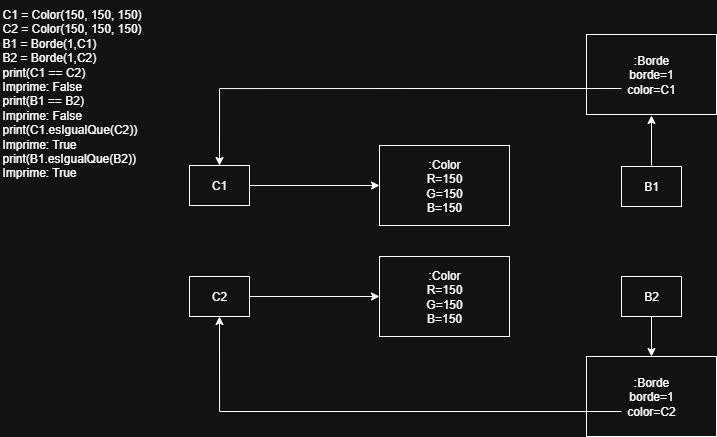

The diagram above was exported from draw.io. Its source (the exported page's mxGraphModel, read from the mxfile embedded in the PNG):
<mxGraphModel dx="1156" dy="526" grid="1" gridSize="10" guides="1" tooltips="1" connect="1" arrows="1" fold="1" page="1" pageScale="1" pageWidth="827" pageHeight="1169" math="0" shadow="0">
  <root>
    <mxCell id="0" />
    <mxCell id="1" parent="0" />
    <mxCell id="Of7ecdwcfugAljQUvfXz-5" value="&lt;font style=&quot;color: light-dark(rgb(0, 0, 0), rgb(255, 255, 255));&quot;&gt;C1 = Color(150, 150, 150)&lt;br&gt;C2 = Color(150, 150, 150)&lt;br&gt;B1 = Borde(1,C1)&lt;br&gt;B2 = Borde(1,C2)&lt;/font&gt;&lt;div&gt;&lt;font style=&quot;color: light-dark(rgb(0, 0, 0), rgb(255, 255, 255));&quot;&gt;print(C1 == C2)&lt;/font&gt;&lt;div&gt;&lt;font style=&quot;color: light-dark(rgb(0, 0, 0), rgb(255, 255, 255));&quot;&gt;Imprime: False&lt;br&gt;print(B1 == B2)&lt;/font&gt;&lt;/div&gt;&lt;div&gt;&lt;font style=&quot;color: light-dark(rgb(0, 0, 0), rgb(255, 255, 255));&quot;&gt;Imprime: False&lt;br&gt;print(C1.esIgualQue(C2))&lt;/font&gt;&lt;/div&gt;&lt;div&gt;&lt;font style=&quot;color: light-dark(rgb(0, 0, 0), rgb(255, 255, 255));&quot;&gt;Imprime: True&lt;br&gt;print(B1.esIgualQue(B2))&lt;/font&gt;&lt;/div&gt;&lt;div&gt;&lt;font style=&quot;color: light-dark(rgb(0, 0, 0), rgb(255, 255, 255));&quot;&gt;Imprime: True&lt;/font&gt;&lt;/div&gt;&lt;/div&gt;" style="text;whiteSpace=wrap;html=1;" vertex="1" parent="1">
      <mxGeometry x="10" y="11" width="160" height="190" as="geometry" />
    </mxCell>
    <mxCell id="Of7ecdwcfugAljQUvfXz-48" style="edgeStyle=orthogonalEdgeStyle;rounded=0;orthogonalLoop=1;jettySize=auto;html=1;entryX=0;entryY=0.5;entryDx=0;entryDy=0;fillColor=light-dark(transparent,#FFFFFF);" edge="1" parent="1" source="Of7ecdwcfugAljQUvfXz-6" target="Of7ecdwcfugAljQUvfXz-25">
      <mxGeometry relative="1" as="geometry" />
    </mxCell>
    <mxCell id="Of7ecdwcfugAljQUvfXz-6" value="C1" style="html=1;whiteSpace=wrap;" vertex="1" parent="1">
      <mxGeometry x="199" y="176" width="60" height="40" as="geometry" />
    </mxCell>
    <mxCell id="Of7ecdwcfugAljQUvfXz-46" style="edgeStyle=orthogonalEdgeStyle;rounded=0;orthogonalLoop=1;jettySize=auto;html=1;entryX=0;entryY=0.5;entryDx=0;entryDy=0;fillColor=light-dark(transparent,#FFFFFF);" edge="1" parent="1" source="Of7ecdwcfugAljQUvfXz-7" target="Of7ecdwcfugAljQUvfXz-35">
      <mxGeometry relative="1" as="geometry">
        <mxPoint x="379" y="307" as="targetPoint" />
      </mxGeometry>
    </mxCell>
    <mxCell id="Of7ecdwcfugAljQUvfXz-7" value="C2" style="html=1;whiteSpace=wrap;" vertex="1" parent="1">
      <mxGeometry x="199" y="287" width="60" height="40" as="geometry" />
    </mxCell>
    <mxCell id="Of7ecdwcfugAljQUvfXz-39" style="edgeStyle=orthogonalEdgeStyle;rounded=0;orthogonalLoop=1;jettySize=auto;html=1;entryX=0.5;entryY=0;entryDx=0;entryDy=0;fillColor=light-dark(transparent,#FFFFFF);" edge="1" parent="1" source="Of7ecdwcfugAljQUvfXz-8" target="Of7ecdwcfugAljQUvfXz-37">
      <mxGeometry relative="1" as="geometry" />
    </mxCell>
    <mxCell id="Of7ecdwcfugAljQUvfXz-8" value="B2" style="html=1;whiteSpace=wrap;" vertex="1" parent="1">
      <mxGeometry x="631" y="287" width="60" height="40" as="geometry" />
    </mxCell>
    <mxCell id="Of7ecdwcfugAljQUvfXz-27" style="edgeStyle=orthogonalEdgeStyle;rounded=0;orthogonalLoop=1;jettySize=auto;html=1;fillColor=light-dark(transparent,#FFFFFF);" edge="1" parent="1">
      <mxGeometry relative="1" as="geometry">
        <mxPoint x="661" y="126" as="targetPoint" />
        <mxPoint x="661" y="176" as="sourcePoint" />
      </mxGeometry>
    </mxCell>
    <mxCell id="Of7ecdwcfugAljQUvfXz-9" value="B1" style="html=1;whiteSpace=wrap;" vertex="1" parent="1">
      <mxGeometry x="631" y="177" width="60" height="40" as="geometry" />
    </mxCell>
    <mxCell id="Of7ecdwcfugAljQUvfXz-25" value=":Color&lt;div&gt;R=150&lt;/div&gt;&lt;div&gt;G=150&lt;/div&gt;&lt;div&gt;B=150&lt;/div&gt;" style="html=1;whiteSpace=wrap;" vertex="1" parent="1">
      <mxGeometry x="389" y="156" width="130" height="80" as="geometry" />
    </mxCell>
    <mxCell id="Of7ecdwcfugAljQUvfXz-28" value=":Borde&lt;div&gt;borde=1&lt;/div&gt;&lt;div&gt;color=C1&lt;/div&gt;" style="html=1;whiteSpace=wrap;" vertex="1" parent="1">
      <mxGeometry x="596" y="45" width="130" height="80" as="geometry" />
    </mxCell>
    <mxCell id="Of7ecdwcfugAljQUvfXz-35" value=":Color&lt;div&gt;R=150&lt;/div&gt;&lt;div&gt;G=150&lt;/div&gt;&lt;div&gt;B=150&lt;/div&gt;" style="html=1;whiteSpace=wrap;" vertex="1" parent="1">
      <mxGeometry x="389" y="267" width="130" height="80" as="geometry" />
    </mxCell>
    <mxCell id="Of7ecdwcfugAljQUvfXz-37" value=":Borde&lt;div&gt;borde=1&lt;/div&gt;&lt;div&gt;color=C2&lt;/div&gt;" style="html=1;whiteSpace=wrap;" vertex="1" parent="1">
      <mxGeometry x="596" y="367" width="130" height="80" as="geometry" />
    </mxCell>
    <mxCell id="Of7ecdwcfugAljQUvfXz-40" style="edgeStyle=orthogonalEdgeStyle;rounded=0;orthogonalLoop=1;jettySize=auto;html=1;entryX=0.5;entryY=1;entryDx=0;entryDy=0;fillColor=light-dark(transparent,#FFFFFF);" edge="1" parent="1" target="Of7ecdwcfugAljQUvfXz-7">
      <mxGeometry relative="1" as="geometry">
        <mxPoint x="229" y="492" as="targetPoint" />
        <mxPoint x="631" y="422" as="sourcePoint" />
        <Array as="points">
          <mxPoint x="229" y="422" />
        </Array>
      </mxGeometry>
    </mxCell>
    <mxCell id="Of7ecdwcfugAljQUvfXz-41" style="edgeStyle=orthogonalEdgeStyle;rounded=0;orthogonalLoop=1;jettySize=auto;html=1;fillColor=light-dark(transparent,#FFFFFF);" edge="1" parent="1">
      <mxGeometry relative="1" as="geometry">
        <mxPoint x="229" y="176" as="targetPoint" />
        <mxPoint x="631" y="99" as="sourcePoint" />
        <Array as="points">
          <mxPoint x="229" y="99" />
        </Array>
      </mxGeometry>
    </mxCell>
  </root>
</mxGraphModel>